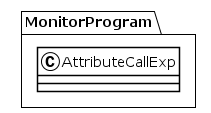

The diagram above was rendered by PlantUML. Its source (embedded in the PNG):
@startuml
!theme plain
package MonitorProgram {
class AttributeCallExp {
}
}
@enduml